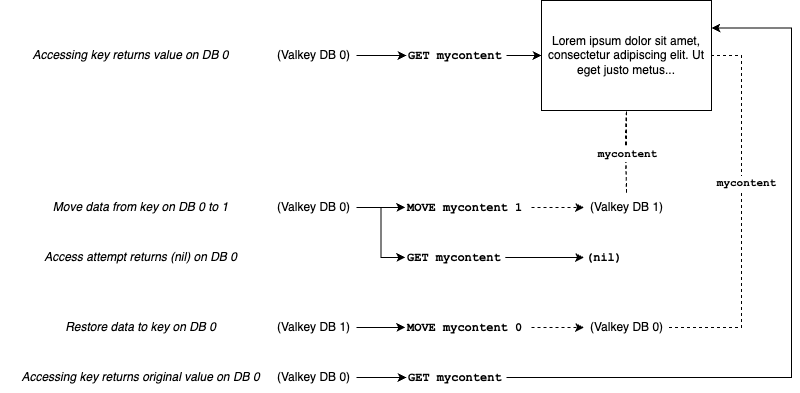

The diagram above was exported from draw.io. Its source (the exported page's mxGraphModel, read from the mxfile embedded in the PNG):
<mxGraphModel dx="1007" dy="628" grid="1" gridSize="10" guides="1" tooltips="1" connect="1" arrows="1" fold="1" page="1" pageScale="1" pageWidth="850" pageHeight="1100" math="0" shadow="0">
  <root>
    <mxCell id="0" />
    <mxCell id="1" parent="0" />
    <mxCell id="7Lyz9mu83SJxfA804UM8-23" style="edgeStyle=orthogonalEdgeStyle;rounded=0;orthogonalLoop=1;jettySize=auto;html=1;exitX=1;exitY=0.5;exitDx=0;exitDy=0;entryX=0;entryY=0.5;entryDx=0;entryDy=0;" edge="1" parent="1" source="7Lyz9mu83SJxfA804UM8-1" target="7Lyz9mu83SJxfA804UM8-3">
      <mxGeometry relative="1" as="geometry" />
    </mxCell>
    <mxCell id="7Lyz9mu83SJxfA804UM8-1" value="&lt;font face=&quot;Courier New&quot;&gt;&lt;b&gt;GET mycontent&lt;/b&gt;&lt;/font&gt;" style="text;html=1;strokeColor=none;fillColor=none;align=left;verticalAlign=middle;whiteSpace=wrap;rounded=0;" vertex="1" parent="1">
      <mxGeometry x="425" y="88" width="100" height="30" as="geometry" />
    </mxCell>
    <mxCell id="7Lyz9mu83SJxfA804UM8-3" value="Lorem ipsum dolor sit amet, consectetur adipiscing elit. Ut eget justo metus..." style="rounded=0;whiteSpace=wrap;html=1;" vertex="1" parent="1">
      <mxGeometry x="560" y="48" width="170" height="110" as="geometry" />
    </mxCell>
    <mxCell id="7Lyz9mu83SJxfA804UM8-22" style="edgeStyle=orthogonalEdgeStyle;rounded=0;orthogonalLoop=1;jettySize=auto;html=1;exitX=1;exitY=0.5;exitDx=0;exitDy=0;" edge="1" parent="1" source="7Lyz9mu83SJxfA804UM8-14" target="7Lyz9mu83SJxfA804UM8-1">
      <mxGeometry relative="1" as="geometry" />
    </mxCell>
    <mxCell id="7Lyz9mu83SJxfA804UM8-14" value="(Valkey DB 0)" style="text;html=1;strokeColor=none;fillColor=none;align=center;verticalAlign=middle;whiteSpace=wrap;rounded=0;" vertex="1" parent="1">
      <mxGeometry x="290" y="88" width="85" height="30" as="geometry" />
    </mxCell>
    <mxCell id="7Lyz9mu83SJxfA804UM8-17" value="&lt;i&gt;Move data from key on DB 0 to 1&lt;/i&gt;" style="text;html=1;strokeColor=none;fillColor=none;align=center;verticalAlign=middle;whiteSpace=wrap;rounded=0;" vertex="1" parent="1">
      <mxGeometry x="28.75" y="240" width="261.25" height="30" as="geometry" />
    </mxCell>
    <mxCell id="7Lyz9mu83SJxfA804UM8-18" value="&lt;font face=&quot;Courier New&quot;&gt;&lt;b&gt;MOVE mycontent 1&lt;/b&gt;&lt;/font&gt;" style="text;html=1;strokeColor=none;fillColor=none;align=left;verticalAlign=middle;whiteSpace=wrap;rounded=0;" vertex="1" parent="1">
      <mxGeometry x="423.75" y="240" width="126.25" height="30" as="geometry" />
    </mxCell>
    <mxCell id="7Lyz9mu83SJxfA804UM8-30" style="edgeStyle=orthogonalEdgeStyle;rounded=0;orthogonalLoop=1;jettySize=auto;html=1;exitX=1;exitY=0.5;exitDx=0;exitDy=0;" edge="1" parent="1" source="7Lyz9mu83SJxfA804UM8-31">
      <mxGeometry relative="1" as="geometry">
        <mxPoint x="423.75" y="255" as="targetPoint" />
      </mxGeometry>
    </mxCell>
    <mxCell id="7Lyz9mu83SJxfA804UM8-45" style="edgeStyle=orthogonalEdgeStyle;rounded=0;orthogonalLoop=1;jettySize=auto;html=1;entryX=0;entryY=0.5;entryDx=0;entryDy=0;" edge="1" parent="1" source="7Lyz9mu83SJxfA804UM8-31" target="7Lyz9mu83SJxfA804UM8-44">
      <mxGeometry relative="1" as="geometry" />
    </mxCell>
    <mxCell id="7Lyz9mu83SJxfA804UM8-31" value="(Valkey DB 0)" style="text;html=1;strokeColor=none;fillColor=none;align=center;verticalAlign=middle;whiteSpace=wrap;rounded=0;" vertex="1" parent="1">
      <mxGeometry x="290" y="240" width="85" height="30" as="geometry" />
    </mxCell>
    <mxCell id="7Lyz9mu83SJxfA804UM8-40" style="edgeStyle=orthogonalEdgeStyle;rounded=0;orthogonalLoop=1;jettySize=auto;html=1;exitX=0.5;exitY=0;exitDx=0;exitDy=0;entryX=0.5;entryY=1;entryDx=0;entryDy=0;dashed=1;sketch=1;curveFitting=1;jiggle=2;endArrow=none;endFill=0;" edge="1" parent="1" source="7Lyz9mu83SJxfA804UM8-36" target="7Lyz9mu83SJxfA804UM8-3">
      <mxGeometry relative="1" as="geometry" />
    </mxCell>
    <mxCell id="7Lyz9mu83SJxfA804UM8-41" value="&lt;b&gt;&lt;font face=&quot;Courier New&quot;&gt;mycontent&lt;/font&gt;&lt;/b&gt;" style="edgeLabel;html=1;align=center;verticalAlign=middle;resizable=0;points=[];" vertex="1" connectable="0" parent="7Lyz9mu83SJxfA804UM8-40">
      <mxGeometry x="-0.0488" relative="1" as="geometry">
        <mxPoint as="offset" />
      </mxGeometry>
    </mxCell>
    <mxCell id="7Lyz9mu83SJxfA804UM8-36" value="(Valkey DB 1)" style="text;html=1;strokeColor=none;fillColor=none;align=center;verticalAlign=middle;whiteSpace=wrap;rounded=0;" vertex="1" parent="1">
      <mxGeometry x="602.5" y="240" width="85" height="30" as="geometry" />
    </mxCell>
    <mxCell id="7Lyz9mu83SJxfA804UM8-37" value="" style="endArrow=classic;html=1;rounded=0;exitX=1;exitY=0.5;exitDx=0;exitDy=0;entryX=0;entryY=0.5;entryDx=0;entryDy=0;dashed=1;" edge="1" parent="1" source="7Lyz9mu83SJxfA804UM8-18" target="7Lyz9mu83SJxfA804UM8-36">
      <mxGeometry width="50" height="50" relative="1" as="geometry">
        <mxPoint x="538.75" y="380" as="sourcePoint" />
        <mxPoint x="588.75" y="330" as="targetPoint" />
      </mxGeometry>
    </mxCell>
    <mxCell id="7Lyz9mu83SJxfA804UM8-47" style="edgeStyle=orthogonalEdgeStyle;rounded=0;orthogonalLoop=1;jettySize=auto;html=1;exitX=1;exitY=0.5;exitDx=0;exitDy=0;entryX=0;entryY=0.5;entryDx=0;entryDy=0;" edge="1" parent="1" source="7Lyz9mu83SJxfA804UM8-44" target="7Lyz9mu83SJxfA804UM8-46">
      <mxGeometry relative="1" as="geometry" />
    </mxCell>
    <mxCell id="7Lyz9mu83SJxfA804UM8-44" value="&lt;font face=&quot;Courier New&quot;&gt;&lt;b&gt;GET mycontent&lt;/b&gt;&lt;/font&gt;" style="text;html=1;strokeColor=none;fillColor=none;align=left;verticalAlign=middle;whiteSpace=wrap;rounded=0;" vertex="1" parent="1">
      <mxGeometry x="423.75" y="290" width="100" height="30" as="geometry" />
    </mxCell>
    <mxCell id="7Lyz9mu83SJxfA804UM8-46" value="&lt;font face=&quot;Courier New&quot;&gt;&lt;b&gt;(nil)&lt;/b&gt;&lt;/font&gt;" style="text;html=1;strokeColor=none;fillColor=none;align=left;verticalAlign=middle;whiteSpace=wrap;rounded=0;" vertex="1" parent="1">
      <mxGeometry x="602.5" y="290" width="100" height="30" as="geometry" />
    </mxCell>
    <mxCell id="7Lyz9mu83SJxfA804UM8-48" value="&lt;font face=&quot;Courier New&quot;&gt;&lt;b&gt;MOVE mycontent 0&lt;/b&gt;&lt;/font&gt;" style="text;html=1;strokeColor=none;fillColor=none;align=left;verticalAlign=middle;whiteSpace=wrap;rounded=0;" vertex="1" parent="1">
      <mxGeometry x="423.75" y="360" width="126.25" height="30" as="geometry" />
    </mxCell>
    <mxCell id="7Lyz9mu83SJxfA804UM8-51" style="edgeStyle=orthogonalEdgeStyle;rounded=0;orthogonalLoop=1;jettySize=auto;html=1;exitX=1;exitY=0.5;exitDx=0;exitDy=0;" edge="1" source="7Lyz9mu83SJxfA804UM8-52" parent="1">
      <mxGeometry relative="1" as="geometry">
        <mxPoint x="423.75" y="375" as="targetPoint" />
      </mxGeometry>
    </mxCell>
    <mxCell id="7Lyz9mu83SJxfA804UM8-52" value="(Valkey DB 1)" style="text;html=1;strokeColor=none;fillColor=none;align=center;verticalAlign=middle;whiteSpace=wrap;rounded=0;" vertex="1" parent="1">
      <mxGeometry x="290" y="360" width="85" height="30" as="geometry" />
    </mxCell>
    <mxCell id="7Lyz9mu83SJxfA804UM8-55" style="edgeStyle=orthogonalEdgeStyle;rounded=0;orthogonalLoop=1;jettySize=auto;html=1;exitX=1;exitY=0.5;exitDx=0;exitDy=0;entryX=1;entryY=0.5;entryDx=0;entryDy=0;dashed=1;endArrow=none;endFill=0;" edge="1" parent="1" source="7Lyz9mu83SJxfA804UM8-53" target="7Lyz9mu83SJxfA804UM8-3">
      <mxGeometry relative="1" as="geometry">
        <Array as="points">
          <mxPoint x="760" y="375" />
          <mxPoint x="760" y="103" />
        </Array>
      </mxGeometry>
    </mxCell>
    <mxCell id="7Lyz9mu83SJxfA804UM8-56" value="&lt;font face=&quot;Courier New&quot;&gt;&lt;b&gt;mycontent&lt;/b&gt;&lt;/font&gt;" style="edgeLabel;html=1;align=center;verticalAlign=middle;resizable=0;points=[];" vertex="1" connectable="0" parent="7Lyz9mu83SJxfA804UM8-55">
      <mxGeometry x="0.1615" y="-4" relative="1" as="geometry">
        <mxPoint as="offset" />
      </mxGeometry>
    </mxCell>
    <mxCell id="7Lyz9mu83SJxfA804UM8-53" value="(Valkey DB 0)" style="text;html=1;strokeColor=none;fillColor=none;align=center;verticalAlign=middle;whiteSpace=wrap;rounded=0;" vertex="1" parent="1">
      <mxGeometry x="602.5" y="360" width="85" height="30" as="geometry" />
    </mxCell>
    <mxCell id="7Lyz9mu83SJxfA804UM8-54" value="" style="endArrow=classic;html=1;rounded=0;exitX=1;exitY=0.5;exitDx=0;exitDy=0;entryX=0;entryY=0.5;entryDx=0;entryDy=0;dashed=1;" edge="1" source="7Lyz9mu83SJxfA804UM8-48" target="7Lyz9mu83SJxfA804UM8-53" parent="1">
      <mxGeometry width="50" height="50" relative="1" as="geometry">
        <mxPoint x="538.75" y="500" as="sourcePoint" />
        <mxPoint x="588.75" y="450" as="targetPoint" />
      </mxGeometry>
    </mxCell>
    <mxCell id="7Lyz9mu83SJxfA804UM8-57" style="edgeStyle=orthogonalEdgeStyle;rounded=0;orthogonalLoop=1;jettySize=auto;html=1;exitX=1;exitY=0.5;exitDx=0;exitDy=0;entryX=1;entryY=0.25;entryDx=0;entryDy=0;" edge="1" source="7Lyz9mu83SJxfA804UM8-58" parent="1" target="7Lyz9mu83SJxfA804UM8-3">
      <mxGeometry relative="1" as="geometry">
        <mxPoint x="560" y="425" as="targetPoint" />
        <Array as="points">
          <mxPoint x="810" y="425" />
          <mxPoint x="810" y="76" />
        </Array>
      </mxGeometry>
    </mxCell>
    <mxCell id="7Lyz9mu83SJxfA804UM8-58" value="&lt;font face=&quot;Courier New&quot;&gt;&lt;b&gt;GET mycontent&lt;/b&gt;&lt;/font&gt;" style="text;html=1;strokeColor=none;fillColor=none;align=left;verticalAlign=middle;whiteSpace=wrap;rounded=0;" vertex="1" parent="1">
      <mxGeometry x="425" y="410" width="100" height="30" as="geometry" />
    </mxCell>
    <mxCell id="7Lyz9mu83SJxfA804UM8-61" style="edgeStyle=orthogonalEdgeStyle;rounded=0;orthogonalLoop=1;jettySize=auto;html=1;exitX=1;exitY=0.5;exitDx=0;exitDy=0;" edge="1" source="7Lyz9mu83SJxfA804UM8-62" target="7Lyz9mu83SJxfA804UM8-58" parent="1">
      <mxGeometry relative="1" as="geometry" />
    </mxCell>
    <mxCell id="7Lyz9mu83SJxfA804UM8-62" value="(Valkey DB 0)" style="text;html=1;strokeColor=none;fillColor=none;align=center;verticalAlign=middle;whiteSpace=wrap;rounded=0;" vertex="1" parent="1">
      <mxGeometry x="290" y="410" width="85" height="30" as="geometry" />
    </mxCell>
    <mxCell id="7Lyz9mu83SJxfA804UM8-64" value="&lt;i&gt;Restore data to key on DB 0&lt;/i&gt;" style="text;html=1;strokeColor=none;fillColor=none;align=center;verticalAlign=middle;whiteSpace=wrap;rounded=0;" vertex="1" parent="1">
      <mxGeometry x="73.75" y="360" width="171.25" height="30" as="geometry" />
    </mxCell>
    <mxCell id="7Lyz9mu83SJxfA804UM8-65" value="&lt;i&gt;Access attempt returns (nil) on DB 0&lt;/i&gt;" style="text;html=1;strokeColor=none;fillColor=none;align=center;verticalAlign=middle;whiteSpace=wrap;rounded=0;" vertex="1" parent="1">
      <mxGeometry x="28.75" y="290" width="261.25" height="30" as="geometry" />
    </mxCell>
    <mxCell id="7Lyz9mu83SJxfA804UM8-66" value="&lt;i&gt;Accessing key returns original value on DB 0&lt;/i&gt;" style="text;html=1;strokeColor=none;fillColor=none;align=center;verticalAlign=middle;whiteSpace=wrap;rounded=0;" vertex="1" parent="1">
      <mxGeometry x="38.75" y="410" width="241.25" height="30" as="geometry" />
    </mxCell>
    <mxCell id="7Lyz9mu83SJxfA804UM8-68" value="&lt;i&gt;Accessing key returns value on DB 0&lt;/i&gt;" style="text;html=1;strokeColor=none;fillColor=none;align=center;verticalAlign=middle;whiteSpace=wrap;rounded=0;" vertex="1" parent="1">
      <mxGeometry x="18.75" y="88" width="261.25" height="30" as="geometry" />
    </mxCell>
  </root>
</mxGraphModel>